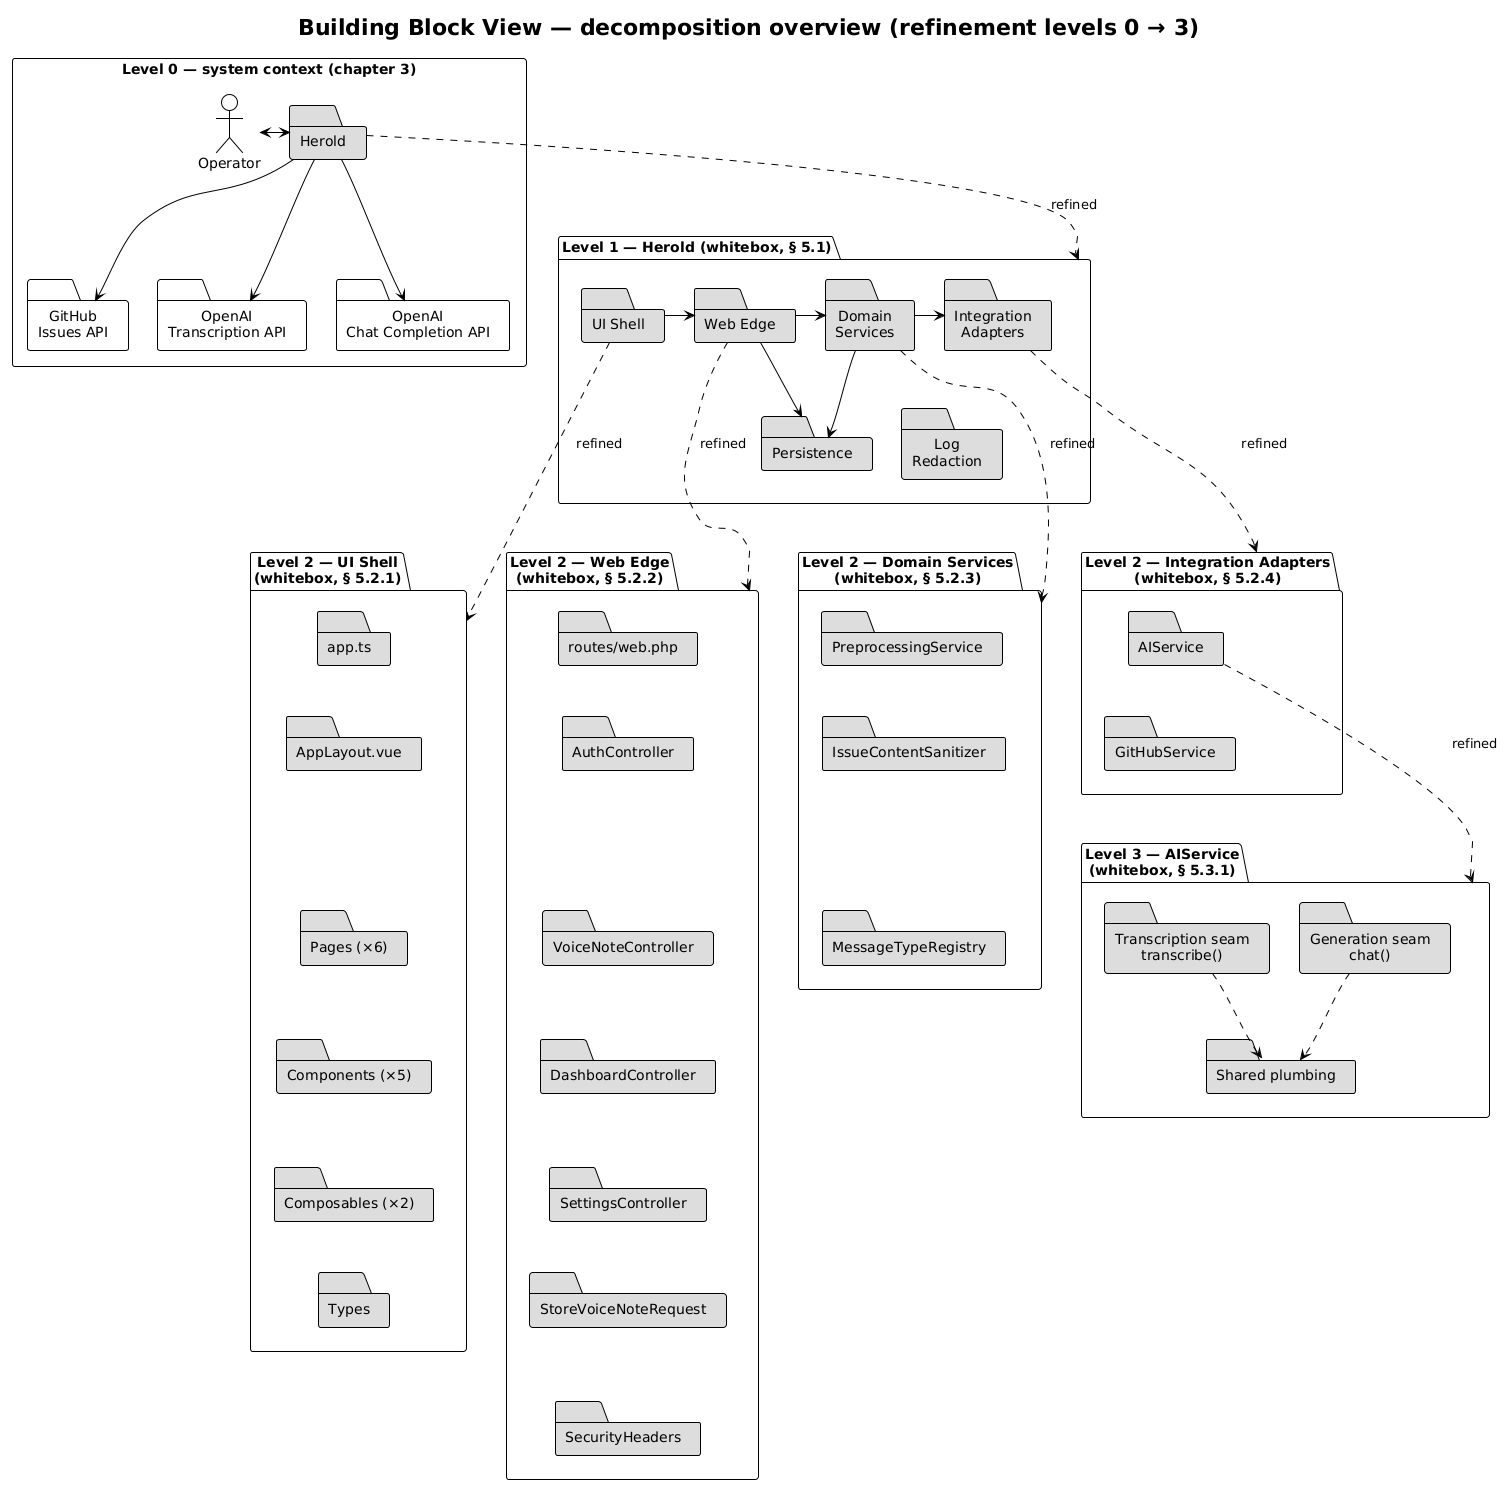

The diagram above was rendered by PlantUML. Its source (embedded in the PNG):
@startuml a05-decomposition-overview
!theme plain
skinparam defaultTextAlignment center
skinparam ranksep 50
skinparam nodesep 30

title Building Block View — decomposition overview (refinement levels 0 → 3)

' ---------- Level 0: context (blackbox Herold) ----------
rectangle "Level 0 — system context (chapter 3)" as L0 {
  actor "Operator" as op
  folder "Herold" as sys0 #DDDDDD
  folder "OpenAI\nTranscription API" as nb02
  folder "OpenAI\nChat Completion API" as nb03
  folder "GitHub\nIssues API" as nb04

  op <-r-> sys0
  sys0 --> nb02
  sys0 --> nb03
  sys0 --> nb04
  nb02 -[hidden]r-> nb03
  nb03 -[hidden]r-> nb04
}

' ---------- Level 1: whitebox Herold ----------
package "Level 1 — Herold (whitebox, § 5.1)" as L1 {
  folder "UI Shell" as ui1 #DDDDDD
  folder "Web Edge" as edge1 #DDDDDD
  folder "Domain\nServices" as dom1 #DDDDDD
  folder "Integration\nAdapters" as ad1 #DDDDDD
  folder "Persistence" as per1 #DDDDDD
  folder "Log\nRedaction" as log1 #DDDDDD

  ui1 -r-> edge1
  edge1 -r-> dom1
  dom1 -r-> ad1
  edge1 -d-> per1
  dom1 -d-> per1
  per1 -[hidden]r-> log1
}

sys0 -[dashed]d-> L1 : refined

' ---------- Level 2: one whitebox per opened level-1 blackbox ----------
package "Level 2 — UI Shell\n(whitebox, § 5.2.1)" as L2ui {
  folder "app.ts" as f_app #DDDDDD
  folder "AppLayout.vue" as f_layout #DDDDDD
  folder "Pages (×6)" as f_pages #DDDDDD
  folder "Components (×5)" as f_comp #DDDDDD
  folder "Composables (×2)" as f_compo #DDDDDD
  folder "Types" as f_types #DDDDDD

  f_app -[hidden]d-> f_layout
  f_layout -[hidden]d-> f_pages
  f_pages -[hidden]d-> f_comp
  f_comp -[hidden]d-> f_compo
  f_compo -[hidden]d-> f_types
}

package "Level 2 — Web Edge\n(whitebox, § 5.2.2)" as L2edge {
  folder "routes/web.php" as f_routes #DDDDDD
  folder "AuthController" as f_auth #DDDDDD
  folder "VoiceNoteController" as f_vnc #DDDDDD
  folder "DashboardController" as f_dash #DDDDDD
  folder "SettingsController" as f_set #DDDDDD
  folder "StoreVoiceNoteRequest" as f_svr #DDDDDD
  folder "SecurityHeaders" as f_sech #DDDDDD

  f_routes -[hidden]d-> f_auth
  f_auth -[hidden]d-> f_vnc
  f_vnc -[hidden]d-> f_dash
  f_dash -[hidden]d-> f_set
  f_set -[hidden]d-> f_svr
  f_svr -[hidden]d-> f_sech
}

package "Level 2 — Domain Services\n(whitebox, § 5.2.3)" as L2dom {
  folder "PreprocessingService" as f_prep #DDDDDD
  folder "IssueContentSanitizer" as f_sani #DDDDDD
  folder "MessageTypeRegistry" as f_reg #DDDDDD

  f_prep -[hidden]d-> f_sani
  f_sani -[hidden]d-> f_reg
}

package "Level 2 — Integration Adapters\n(whitebox, § 5.2.4)" as L2ad {
  folder "AIService" as f_ai #DDDDDD
  folder "GitHubService" as f_gh #DDDDDD

  f_ai -[hidden]d-> f_gh
}

' keep the four level-2 whiteboxes in one horizontal band,
' fully below the level-1 whitebox
L2ui -[hidden]r-> L2edge
L2edge -[hidden]r-> L2dom
L2dom -[hidden]r-> L2ad
per1 -[hidden]d-> L2ui
per1 -[hidden]d-> L2edge
log1 -[hidden]d-> L2dom
log1 -[hidden]d-> L2ad

ui1 -[dashed]d-> L2ui : refined
edge1 -[dashed]d-> L2edge : refined
dom1 -[dashed]d-> L2dom : refined
ad1 -[dashed]d-> L2ad : refined

' ---------- Level 3: the AI seams ----------
package "Level 3 — AIService\n(whitebox, § 5.3.1)" as L3 {
  folder "Transcription seam\ntranscribe()" as f_tseam #DDDDDD
  folder "Generation seam\nchat()" as f_gseam #DDDDDD
  folder "Shared plumbing" as f_shared #DDDDDD

  f_tseam -[hidden]r-> f_gseam
  f_tseam -[dashed]d-> f_shared
  f_gseam -[dashed]d-> f_shared
}

f_gh -[hidden]d-> L3
f_ai -[dashed]d-> L3 : refined

@enduml